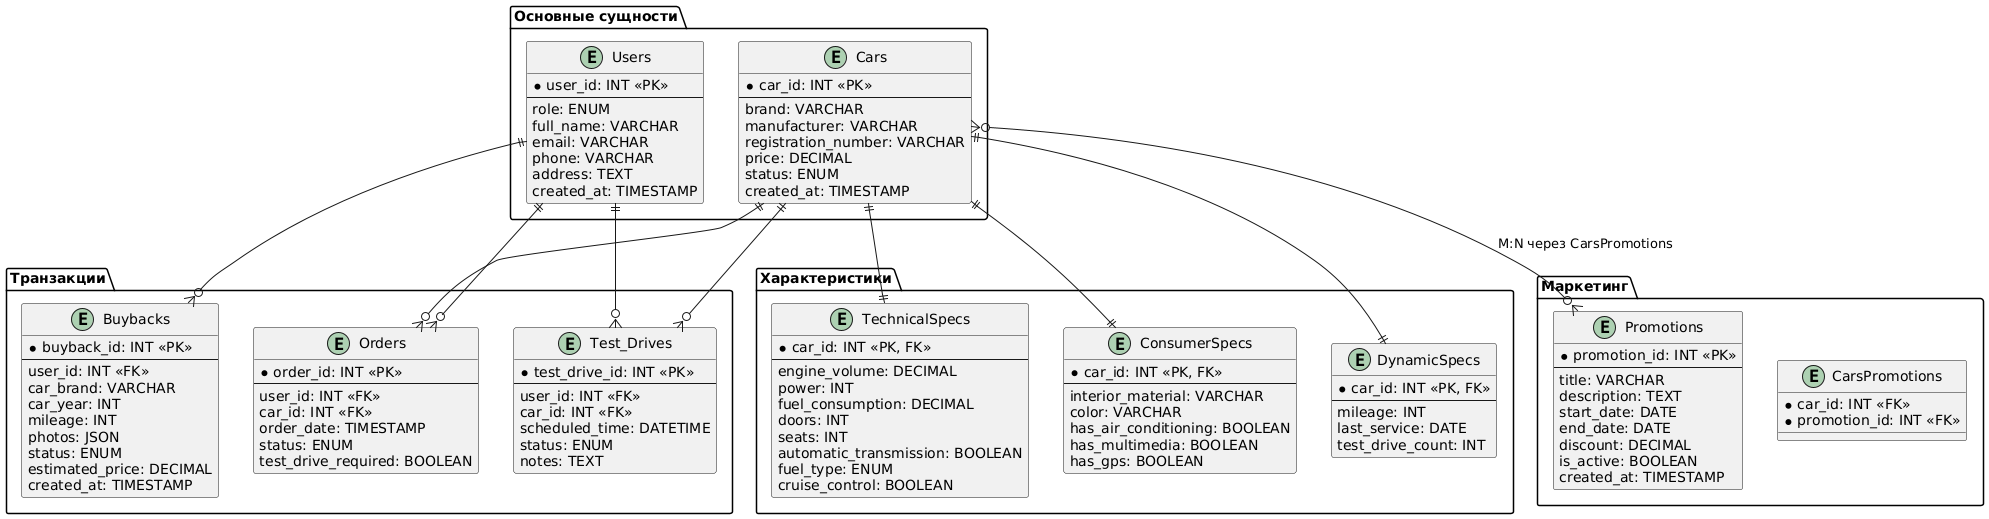

The diagram above was rendered by PlantUML. Its source (embedded in the PNG):
@startuml
package "Основные сущности" {
  entity Users {
    * user_id: INT <<PK>>
    --
    role: ENUM
    full_name: VARCHAR
    email: VARCHAR
    phone: VARCHAR
    address: TEXT
    created_at: TIMESTAMP
  }

  entity Cars {
    * car_id: INT <<PK>> 
    --
    brand: VARCHAR
    manufacturer: VARCHAR
    registration_number: VARCHAR
    price: DECIMAL
    status: ENUM
    created_at: TIMESTAMP
  }
}

package "Характеристики" {
  entity TechnicalSpecs {
    * car_id: INT <<PK, FK>>
    --
    engine_volume: DECIMAL
    power: INT
    fuel_consumption: DECIMAL
    doors: INT
    seats: INT
    automatic_transmission: BOOLEAN
    fuel_type: ENUM
    cruise_control: BOOLEAN
  }

  entity ConsumerSpecs {
    * car_id: INT <<PK, FK>>
    --
    interior_material: VARCHAR
    color: VARCHAR
    has_air_conditioning: BOOLEAN
    has_multimedia: BOOLEAN
    has_gps: BOOLEAN
  }

  entity DynamicSpecs {
    * car_id: INT <<PK, FK>>
    --
    mileage: INT
    last_service: DATE
    test_drive_count: INT
  }
}

package "Транзакции" {
  entity Orders {
    * order_id: INT <<PK>> 
    --
    user_id: INT <<FK>>
    car_id: INT <<FK>>
    order_date: TIMESTAMP
    status: ENUM
    test_drive_required: BOOLEAN
  }

  entity Test_Drives {
    * test_drive_id: INT <<PK>> 
    --
    user_id: INT <<FK>>
    car_id: INT <<FK>>
    scheduled_time: DATETIME
    status: ENUM
    notes: TEXT
  }

  entity Buybacks {
    * buyback_id: INT <<PK>> 
    --
    user_id: INT <<FK>>
    car_brand: VARCHAR
    car_year: INT
    mileage: INT
    photos: JSON
    status: ENUM
    estimated_price: DECIMAL
    created_at: TIMESTAMP
  }
}

package "Маркетинг" {
  entity Promotions {
    * promotion_id: INT <<PK>> 
    --
    title: VARCHAR
    description: TEXT
    start_date: DATE
    end_date: DATE
    discount: DECIMAL
    is_active: BOOLEAN
    created_at: TIMESTAMP
  }

  entity CarsPromotions {
    * car_id: INT <<FK>>
    * promotion_id: INT <<FK>>
  }
}

' Связи между сущностями
Users ||--o{ Orders 
Cars ||--o{ Orders 

Cars ||--|| TechnicalSpecs 
Cars ||--|| ConsumerSpecs 
Cars ||--|| DynamicSpecs 

Cars }o--o{ Promotions : "M:N через CarsPromotions"
Users ||--o{ Test_Drives 
Cars ||--o{ Test_Drives 
Users ||--o{ Buybacks
@enduml